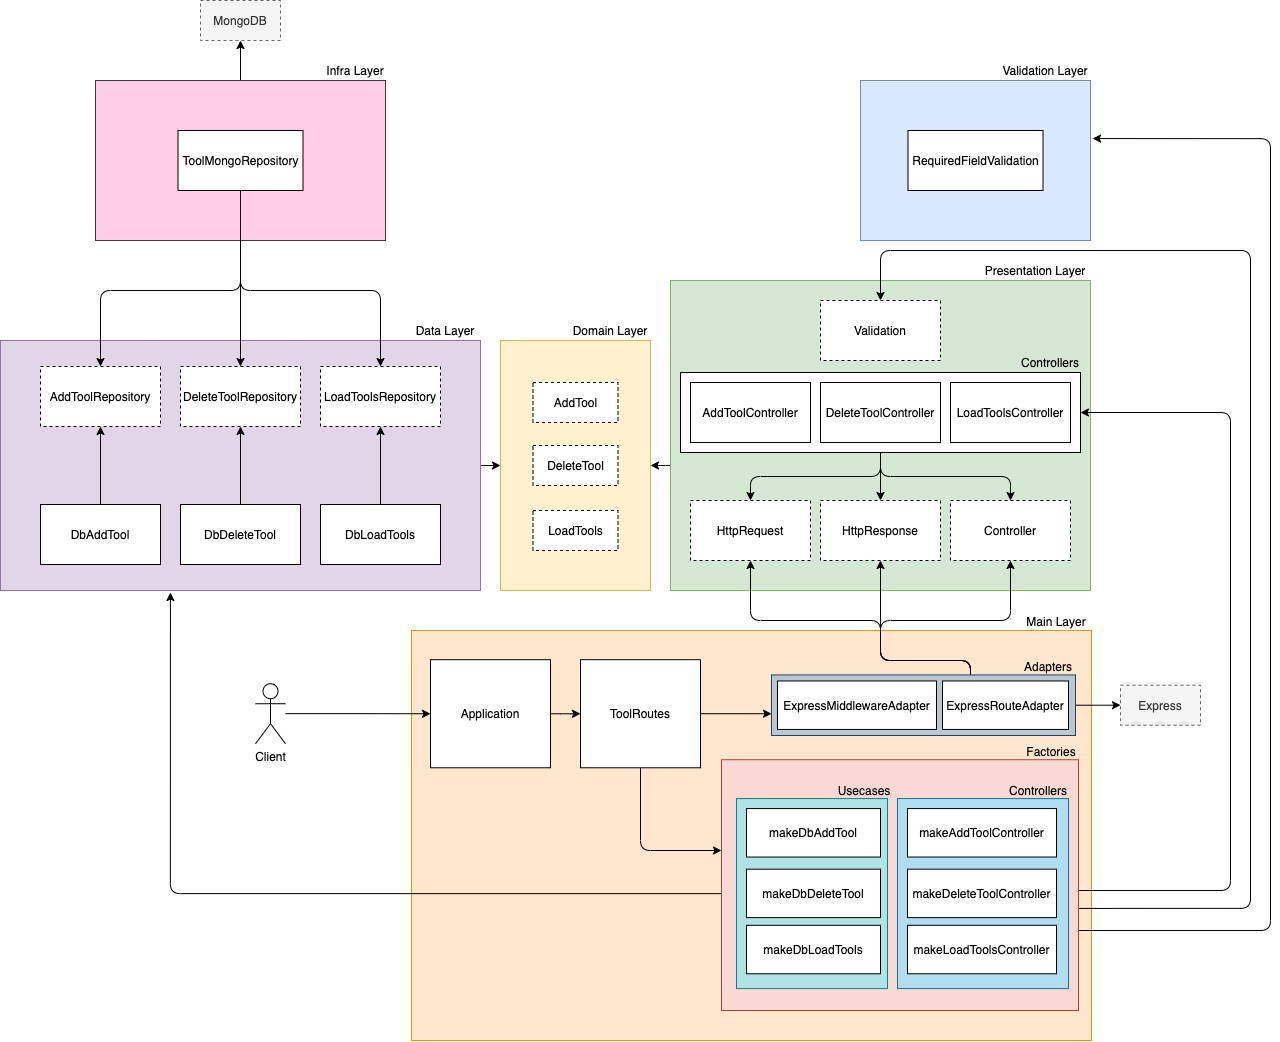

The diagram above was exported from draw.io. Its source (the exported page's mxGraphModel, read from the mxfile embedded in the PNG):
<mxGraphModel dx="3417" dy="1134" grid="0" gridSize="10" guides="1" tooltips="1" connect="1" arrows="1" fold="1" page="1" pageScale="1" pageWidth="690" pageHeight="980" background="#FFFFFF" math="0" shadow="0">
  <root>
    <mxCell id="0" />
    <mxCell id="1" parent="0" />
    <mxCell id="D8f2HKZVTpSXPsmvFKCG-20" style="edgeStyle=orthogonalEdgeStyle;orthogonalLoop=1;jettySize=auto;html=1;entryX=0.5;entryY=1;entryDx=0;entryDy=0;" edge="1" parent="1" source="D8f2HKZVTpSXPsmvFKCG-1" target="D8f2HKZVTpSXPsmvFKCG-16">
      <mxGeometry relative="1" as="geometry">
        <Array as="points">
          <mxPoint x="-918" y="120" />
        </Array>
      </mxGeometry>
    </mxCell>
    <mxCell id="D8f2HKZVTpSXPsmvFKCG-1" value="" style="whiteSpace=wrap;html=1;strokeColor=#36393d;fillColor=#FFCCE6;" vertex="1" parent="1">
      <mxGeometry x="-1063" y="160" width="290" height="160" as="geometry" />
    </mxCell>
    <mxCell id="D8f2HKZVTpSXPsmvFKCG-102" style="edgeStyle=orthogonalEdgeStyle;orthogonalLoop=1;jettySize=auto;html=1;entryX=0;entryY=0.5;entryDx=0;entryDy=0;" edge="1" parent="1" source="D8f2HKZVTpSXPsmvFKCG-2" target="D8f2HKZVTpSXPsmvFKCG-3">
      <mxGeometry relative="1" as="geometry" />
    </mxCell>
    <mxCell id="D8f2HKZVTpSXPsmvFKCG-2" value="" style="whiteSpace=wrap;html=1;fillColor=#e1d5e7;strokeColor=#9673a6;" vertex="1" parent="1">
      <mxGeometry x="-1158" y="420" width="480" height="250" as="geometry" />
    </mxCell>
    <mxCell id="D8f2HKZVTpSXPsmvFKCG-3" value="" style="whiteSpace=wrap;html=1;fillColor=#fff2cc;strokeColor=#d6b656;" vertex="1" parent="1">
      <mxGeometry x="-658" y="420" width="150" height="250" as="geometry" />
    </mxCell>
    <mxCell id="D8f2HKZVTpSXPsmvFKCG-100" style="edgeStyle=orthogonalEdgeStyle;orthogonalLoop=1;jettySize=auto;html=1;" edge="1" parent="1" source="D8f2HKZVTpSXPsmvFKCG-4" target="D8f2HKZVTpSXPsmvFKCG-3">
      <mxGeometry relative="1" as="geometry">
        <Array as="points">
          <mxPoint x="-498" y="545" />
          <mxPoint x="-498" y="545" />
        </Array>
      </mxGeometry>
    </mxCell>
    <mxCell id="D8f2HKZVTpSXPsmvFKCG-4" value="" style="whiteSpace=wrap;html=1;fillColor=#d5e8d4;strokeColor=#82b366;" vertex="1" parent="1">
      <mxGeometry x="-488" y="360" width="420" height="310" as="geometry" />
    </mxCell>
    <mxCell id="D8f2HKZVTpSXPsmvFKCG-7" value="Infra Layer" style="text;html=1;strokeColor=none;fillColor=none;align=center;verticalAlign=middle;whiteSpace=wrap;" vertex="1" parent="1">
      <mxGeometry x="-833" y="140" width="60" height="20" as="geometry" />
    </mxCell>
    <mxCell id="D8f2HKZVTpSXPsmvFKCG-9" value="Data Layer" style="text;html=1;strokeColor=none;fillColor=none;align=center;verticalAlign=middle;whiteSpace=wrap;" vertex="1" parent="1">
      <mxGeometry x="-748" y="400" width="70" height="20" as="geometry" />
    </mxCell>
    <mxCell id="D8f2HKZVTpSXPsmvFKCG-12" value="Domain Layer" style="text;html=1;strokeColor=none;fillColor=none;align=center;verticalAlign=middle;whiteSpace=wrap;" vertex="1" parent="1">
      <mxGeometry x="-588" y="400" width="80" height="20" as="geometry" />
    </mxCell>
    <mxCell id="D8f2HKZVTpSXPsmvFKCG-13" value="Presentation Layer" style="text;html=1;strokeColor=none;fillColor=none;align=center;verticalAlign=middle;whiteSpace=wrap;" vertex="1" parent="1">
      <mxGeometry x="-178" y="340" width="110" height="20" as="geometry" />
    </mxCell>
    <mxCell id="D8f2HKZVTpSXPsmvFKCG-16" value="MongoDB" style="whiteSpace=wrap;html=1;dashed=1;fillColor=#f5f5f5;strokeColor=#666666;fontColor=#333333;" vertex="1" parent="1">
      <mxGeometry x="-958" y="80" width="80" height="40" as="geometry" />
    </mxCell>
    <mxCell id="D8f2HKZVTpSXPsmvFKCG-32" value="" style="group;" vertex="1" connectable="0" parent="1">
      <mxGeometry x="-478" y="432" width="400" height="100" as="geometry" />
    </mxCell>
    <mxCell id="D8f2HKZVTpSXPsmvFKCG-28" value="" style="whiteSpace=wrap;html=1;" vertex="1" parent="D8f2HKZVTpSXPsmvFKCG-32">
      <mxGeometry y="20" width="400" height="80" as="geometry" />
    </mxCell>
    <mxCell id="D8f2HKZVTpSXPsmvFKCG-31" value="Controllers" style="text;html=1;strokeColor=none;fillColor=none;align=center;verticalAlign=middle;whiteSpace=wrap;" vertex="1" parent="D8f2HKZVTpSXPsmvFKCG-32">
      <mxGeometry x="340" width="60" height="20" as="geometry" />
    </mxCell>
    <mxCell id="D8f2HKZVTpSXPsmvFKCG-33" value="AddToolController" style="whiteSpace=wrap;html=1;" vertex="1" parent="D8f2HKZVTpSXPsmvFKCG-32">
      <mxGeometry x="10" y="30" width="120" height="60" as="geometry" />
    </mxCell>
    <mxCell id="D8f2HKZVTpSXPsmvFKCG-39" value="DeleteToolController" style="whiteSpace=wrap;html=1;" vertex="1" parent="D8f2HKZVTpSXPsmvFKCG-32">
      <mxGeometry x="140" y="30" width="120" height="60" as="geometry" />
    </mxCell>
    <mxCell id="D8f2HKZVTpSXPsmvFKCG-40" value="LoadToolsController" style="whiteSpace=wrap;html=1;" vertex="1" parent="D8f2HKZVTpSXPsmvFKCG-32">
      <mxGeometry x="270" y="30" width="120" height="60" as="geometry" />
    </mxCell>
    <mxCell id="D8f2HKZVTpSXPsmvFKCG-41" value="HttpRequest" style="whiteSpace=wrap;html=1;dashed=1;" vertex="1" parent="1">
      <mxGeometry x="-468" y="580" width="120" height="60" as="geometry" />
    </mxCell>
    <mxCell id="D8f2HKZVTpSXPsmvFKCG-42" value="HttpResponse" style="whiteSpace=wrap;html=1;dashed=1;" vertex="1" parent="1">
      <mxGeometry x="-338" y="580" width="120" height="60" as="geometry" />
    </mxCell>
    <mxCell id="D8f2HKZVTpSXPsmvFKCG-43" value="Controller" style="whiteSpace=wrap;html=1;dashed=1;" vertex="1" parent="1">
      <mxGeometry x="-208" y="580" width="120" height="60" as="geometry" />
    </mxCell>
    <mxCell id="D8f2HKZVTpSXPsmvFKCG-44" style="edgeStyle=orthogonalEdgeStyle;orthogonalLoop=1;jettySize=auto;html=1;entryX=0.5;entryY=0;entryDx=0;entryDy=0;" edge="1" parent="1" source="D8f2HKZVTpSXPsmvFKCG-28" target="D8f2HKZVTpSXPsmvFKCG-43">
      <mxGeometry relative="1" as="geometry" />
    </mxCell>
    <mxCell id="D8f2HKZVTpSXPsmvFKCG-45" style="edgeStyle=orthogonalEdgeStyle;orthogonalLoop=1;jettySize=auto;html=1;" edge="1" parent="1" source="D8f2HKZVTpSXPsmvFKCG-28" target="D8f2HKZVTpSXPsmvFKCG-42">
      <mxGeometry relative="1" as="geometry" />
    </mxCell>
    <mxCell id="D8f2HKZVTpSXPsmvFKCG-48" value="" style="group;fillColor=#ffe6cc;strokeColor=#d79b00;container=0;" vertex="1" connectable="0" parent="1">
      <mxGeometry x="-747" y="710" width="680" height="410" as="geometry" />
    </mxCell>
    <mxCell id="D8f2HKZVTpSXPsmvFKCG-59" style="edgeStyle=orthogonalEdgeStyle;orthogonalLoop=1;jettySize=auto;html=1;entryX=0.5;entryY=1;entryDx=0;entryDy=0;" edge="1" parent="1" source="D8f2HKZVTpSXPsmvFKCG-58" target="D8f2HKZVTpSXPsmvFKCG-41">
      <mxGeometry relative="1" as="geometry">
        <Array as="points">
          <mxPoint x="-188" y="740" />
          <mxPoint x="-278" y="740" />
          <mxPoint x="-278" y="700" />
          <mxPoint x="-408" y="700" />
        </Array>
      </mxGeometry>
    </mxCell>
    <mxCell id="D8f2HKZVTpSXPsmvFKCG-61" style="edgeStyle=orthogonalEdgeStyle;orthogonalLoop=1;jettySize=auto;html=1;entryX=0.5;entryY=0;entryDx=0;entryDy=0;" edge="1" parent="1" source="D8f2HKZVTpSXPsmvFKCG-28" target="D8f2HKZVTpSXPsmvFKCG-41">
      <mxGeometry relative="1" as="geometry" />
    </mxCell>
    <mxCell id="D8f2HKZVTpSXPsmvFKCG-62" style="edgeStyle=orthogonalEdgeStyle;orthogonalLoop=1;jettySize=auto;html=1;entryX=0.5;entryY=1;entryDx=0;entryDy=0;" edge="1" parent="1" source="D8f2HKZVTpSXPsmvFKCG-58" target="D8f2HKZVTpSXPsmvFKCG-42">
      <mxGeometry relative="1" as="geometry">
        <Array as="points">
          <mxPoint x="-188" y="740" />
          <mxPoint x="-278" y="740" />
        </Array>
      </mxGeometry>
    </mxCell>
    <mxCell id="D8f2HKZVTpSXPsmvFKCG-63" style="edgeStyle=orthogonalEdgeStyle;orthogonalLoop=1;jettySize=auto;html=1;entryX=0.5;entryY=1;entryDx=0;entryDy=0;" edge="1" parent="1" source="D8f2HKZVTpSXPsmvFKCG-58" target="D8f2HKZVTpSXPsmvFKCG-43">
      <mxGeometry relative="1" as="geometry">
        <Array as="points">
          <mxPoint x="-188" y="740" />
          <mxPoint x="-278" y="740" />
          <mxPoint x="-278" y="700" />
          <mxPoint x="-148" y="700" />
        </Array>
      </mxGeometry>
    </mxCell>
    <mxCell id="D8f2HKZVTpSXPsmvFKCG-65" value="Express" style="whiteSpace=wrap;html=1;dashed=1;fillColor=#f5f5f5;strokeColor=#666666;fontColor=#333333;" vertex="1" parent="1">
      <mxGeometry x="-38" y="764.71" width="80" height="40" as="geometry" />
    </mxCell>
    <mxCell id="D8f2HKZVTpSXPsmvFKCG-71" style="edgeStyle=orthogonalEdgeStyle;orthogonalLoop=1;jettySize=auto;html=1;entryX=1;entryY=0.5;entryDx=0;entryDy=0;exitX=1;exitY=0.463;exitDx=0;exitDy=0;exitPerimeter=0;" edge="1" parent="1" source="D8f2HKZVTpSXPsmvFKCG-136" target="D8f2HKZVTpSXPsmvFKCG-28">
      <mxGeometry relative="1" as="geometry">
        <mxPoint x="82" y="640" as="targetPoint" />
        <Array as="points">
          <mxPoint x="-90" y="970" />
          <mxPoint x="72" y="970" />
          <mxPoint x="72" y="492" />
        </Array>
      </mxGeometry>
    </mxCell>
    <mxCell id="D8f2HKZVTpSXPsmvFKCG-83" style="edgeStyle=orthogonalEdgeStyle;orthogonalLoop=1;jettySize=auto;html=1;" edge="1" parent="1" source="D8f2HKZVTpSXPsmvFKCG-81" target="D8f2HKZVTpSXPsmvFKCG-79">
      <mxGeometry relative="1" as="geometry" />
    </mxCell>
    <mxCell id="D8f2HKZVTpSXPsmvFKCG-81" value="Client" style="shape=umlActor;verticalLabelPosition=bottom;verticalAlign=top;html=1;outlineConnect=0;" vertex="1" parent="1">
      <mxGeometry x="-903" y="763.23" width="30" height="60" as="geometry" />
    </mxCell>
    <mxCell id="D8f2HKZVTpSXPsmvFKCG-90" value="" style="edgeStyle=orthogonalEdgeStyle;orthogonalLoop=1;jettySize=auto;html=1;" edge="1" parent="1" source="D8f2HKZVTpSXPsmvFKCG-56" target="D8f2HKZVTpSXPsmvFKCG-65">
      <mxGeometry relative="1" as="geometry" />
    </mxCell>
    <mxCell id="D8f2HKZVTpSXPsmvFKCG-91" value="AddToolRepository" style="whiteSpace=wrap;html=1;dashed=1;" vertex="1" parent="1">
      <mxGeometry x="-1118" y="446" width="120" height="60" as="geometry" />
    </mxCell>
    <mxCell id="D8f2HKZVTpSXPsmvFKCG-92" value="DeleteToolRepository" style="whiteSpace=wrap;html=1;dashed=1;" vertex="1" parent="1">
      <mxGeometry x="-978" y="446" width="120" height="60" as="geometry" />
    </mxCell>
    <mxCell id="D8f2HKZVTpSXPsmvFKCG-93" value="LoadToolsRepository" style="whiteSpace=wrap;html=1;dashed=1;" vertex="1" parent="1">
      <mxGeometry x="-838" y="446" width="120" height="60" as="geometry" />
    </mxCell>
    <mxCell id="D8f2HKZVTpSXPsmvFKCG-88" value="LoadTools" style="whiteSpace=wrap;html=1;dashed=1;" vertex="1" parent="1">
      <mxGeometry x="-625.5" y="590" width="85" height="40" as="geometry" />
    </mxCell>
    <mxCell id="D8f2HKZVTpSXPsmvFKCG-94" value="DeleteTool" style="whiteSpace=wrap;html=1;dashed=1;" vertex="1" parent="1">
      <mxGeometry x="-625.5" y="525" width="85" height="40" as="geometry" />
    </mxCell>
    <mxCell id="D8f2HKZVTpSXPsmvFKCG-95" value="AddTool" style="whiteSpace=wrap;html=1;dashed=1;" vertex="1" parent="1">
      <mxGeometry x="-625.5" y="462" width="85" height="40" as="geometry" />
    </mxCell>
    <mxCell id="D8f2HKZVTpSXPsmvFKCG-107" style="edgeStyle=orthogonalEdgeStyle;orthogonalLoop=1;jettySize=auto;html=1;" edge="1" parent="1" source="D8f2HKZVTpSXPsmvFKCG-104" target="D8f2HKZVTpSXPsmvFKCG-91">
      <mxGeometry relative="1" as="geometry" />
    </mxCell>
    <mxCell id="D8f2HKZVTpSXPsmvFKCG-104" value="DbAddTool" style="whiteSpace=wrap;html=1;" vertex="1" parent="1">
      <mxGeometry x="-1118" y="584" width="120" height="60" as="geometry" />
    </mxCell>
    <mxCell id="D8f2HKZVTpSXPsmvFKCG-108" style="edgeStyle=orthogonalEdgeStyle;orthogonalLoop=1;jettySize=auto;html=1;entryX=0.5;entryY=1;entryDx=0;entryDy=0;" edge="1" parent="1" source="D8f2HKZVTpSXPsmvFKCG-105" target="D8f2HKZVTpSXPsmvFKCG-92">
      <mxGeometry relative="1" as="geometry" />
    </mxCell>
    <mxCell id="D8f2HKZVTpSXPsmvFKCG-105" value="DbDeleteTool" style="whiteSpace=wrap;html=1;" vertex="1" parent="1">
      <mxGeometry x="-978" y="584" width="120" height="60" as="geometry" />
    </mxCell>
    <mxCell id="D8f2HKZVTpSXPsmvFKCG-109" style="edgeStyle=orthogonalEdgeStyle;orthogonalLoop=1;jettySize=auto;html=1;" edge="1" parent="1" source="D8f2HKZVTpSXPsmvFKCG-106" target="D8f2HKZVTpSXPsmvFKCG-93">
      <mxGeometry relative="1" as="geometry" />
    </mxCell>
    <mxCell id="D8f2HKZVTpSXPsmvFKCG-106" value="DbLoadTools" style="whiteSpace=wrap;html=1;" vertex="1" parent="1">
      <mxGeometry x="-838" y="584" width="120" height="60" as="geometry" />
    </mxCell>
    <mxCell id="D8f2HKZVTpSXPsmvFKCG-111" style="edgeStyle=orthogonalEdgeStyle;orthogonalLoop=1;jettySize=auto;html=1;" edge="1" parent="1" source="D8f2HKZVTpSXPsmvFKCG-110" target="D8f2HKZVTpSXPsmvFKCG-91">
      <mxGeometry relative="1" as="geometry">
        <Array as="points">
          <mxPoint x="-918" y="370" />
          <mxPoint x="-1058" y="370" />
        </Array>
      </mxGeometry>
    </mxCell>
    <mxCell id="D8f2HKZVTpSXPsmvFKCG-112" style="edgeStyle=orthogonalEdgeStyle;orthogonalLoop=1;jettySize=auto;html=1;" edge="1" parent="1" source="D8f2HKZVTpSXPsmvFKCG-110" target="D8f2HKZVTpSXPsmvFKCG-92">
      <mxGeometry relative="1" as="geometry" />
    </mxCell>
    <mxCell id="D8f2HKZVTpSXPsmvFKCG-113" style="edgeStyle=orthogonalEdgeStyle;orthogonalLoop=1;jettySize=auto;html=1;" edge="1" parent="1" source="D8f2HKZVTpSXPsmvFKCG-110" target="D8f2HKZVTpSXPsmvFKCG-93">
      <mxGeometry relative="1" as="geometry">
        <Array as="points">
          <mxPoint x="-918" y="370" />
          <mxPoint x="-778" y="370" />
        </Array>
      </mxGeometry>
    </mxCell>
    <mxCell id="D8f2HKZVTpSXPsmvFKCG-110" value="ToolMongoRepository" style="whiteSpace=wrap;html=1;" vertex="1" parent="1">
      <mxGeometry x="-980.5" y="210" width="125" height="60" as="geometry" />
    </mxCell>
    <mxCell id="D8f2HKZVTpSXPsmvFKCG-148" style="edgeStyle=orthogonalEdgeStyle;orthogonalLoop=1;jettySize=auto;html=1;entryX=0.354;entryY=1.008;entryDx=0;entryDy=0;entryPerimeter=0;" edge="1" parent="1" source="D8f2HKZVTpSXPsmvFKCG-134" target="D8f2HKZVTpSXPsmvFKCG-2">
      <mxGeometry relative="1" as="geometry" />
    </mxCell>
    <mxCell id="D8f2HKZVTpSXPsmvFKCG-151" value="" style="group;" vertex="1" connectable="0" parent="1">
      <mxGeometry x="-298" y="140" width="230" height="180" as="geometry" />
    </mxCell>
    <mxCell id="D8f2HKZVTpSXPsmvFKCG-6" value="" style="whiteSpace=wrap;html=1;fillColor=#dae8fc;strokeColor=#6c8ebf;" vertex="1" parent="D8f2HKZVTpSXPsmvFKCG-151">
      <mxGeometry y="20" width="230" height="160" as="geometry" />
    </mxCell>
    <mxCell id="D8f2HKZVTpSXPsmvFKCG-8" value="Validation Layer" style="text;html=1;strokeColor=none;fillColor=none;align=center;verticalAlign=middle;whiteSpace=wrap;" vertex="1" parent="D8f2HKZVTpSXPsmvFKCG-151">
      <mxGeometry x="140" width="90" height="20" as="geometry" />
    </mxCell>
    <mxCell id="D8f2HKZVTpSXPsmvFKCG-149" value="RequiredFieldValidation" style="whiteSpace=wrap;html=1;" vertex="1" parent="D8f2HKZVTpSXPsmvFKCG-151">
      <mxGeometry x="47.5" y="70" width="135" height="60" as="geometry" />
    </mxCell>
    <mxCell id="D8f2HKZVTpSXPsmvFKCG-152" value="Validation" style="whiteSpace=wrap;html=1;dashed=1;" vertex="1" parent="1">
      <mxGeometry x="-338" y="380" width="120" height="60" as="geometry" />
    </mxCell>
    <mxCell id="D8f2HKZVTpSXPsmvFKCG-154" style="edgeStyle=orthogonalEdgeStyle;orthogonalLoop=1;jettySize=auto;html=1;exitX=1;exitY=0.593;exitDx=0;exitDy=0;exitPerimeter=0;" edge="1" parent="1" source="D8f2HKZVTpSXPsmvFKCG-49" target="D8f2HKZVTpSXPsmvFKCG-152">
      <mxGeometry relative="1" as="geometry">
        <mxPoint x="92" y="460" as="targetPoint" />
        <Array as="points">
          <mxPoint x="92" y="988" />
          <mxPoint x="92" y="330" />
          <mxPoint x="-278" y="330" />
        </Array>
      </mxGeometry>
    </mxCell>
    <mxCell id="D8f2HKZVTpSXPsmvFKCG-155" style="edgeStyle=orthogonalEdgeStyle;orthogonalLoop=1;jettySize=auto;html=1;entryX=1.009;entryY=0.363;entryDx=0;entryDy=0;entryPerimeter=0;" edge="1" parent="1" source="D8f2HKZVTpSXPsmvFKCG-49" target="D8f2HKZVTpSXPsmvFKCG-6">
      <mxGeometry relative="1" as="geometry">
        <mxPoint x="134" y="500" as="targetPoint" />
        <Array as="points">
          <mxPoint x="112" y="1010" />
          <mxPoint x="112" y="218" />
        </Array>
      </mxGeometry>
    </mxCell>
    <mxCell id="D8f2HKZVTpSXPsmvFKCG-14" value="Main Layer" style="text;html=1;strokeColor=none;fillColor=none;align=center;verticalAlign=middle;whiteSpace=wrap;" vertex="1" parent="1">
      <mxGeometry x="-137" y="692.85" width="70" height="16.153846153846157" as="geometry" />
    </mxCell>
    <mxCell id="D8f2HKZVTpSXPsmvFKCG-49" value="" style="whiteSpace=wrap;html=1;fillColor=#fad9d5;strokeColor=#ae4132;" vertex="1" parent="1">
      <mxGeometry x="-437" y="839.23" width="357" height="250.77" as="geometry" />
    </mxCell>
    <mxCell id="D8f2HKZVTpSXPsmvFKCG-50" value="Factories" style="text;html=1;strokeColor=none;fillColor=none;align=center;verticalAlign=middle;whiteSpace=wrap;" vertex="1" parent="1">
      <mxGeometry x="-134" y="823.0769230769231" width="54" height="16.153846153846157" as="geometry" />
    </mxCell>
    <mxCell id="D8f2HKZVTpSXPsmvFKCG-56" value="" style="whiteSpace=wrap;html=1;fillColor=#bac8d3;strokeColor=#23445d;" vertex="1" parent="1">
      <mxGeometry x="-387" y="754.42" width="304" height="60.58" as="geometry" />
    </mxCell>
    <mxCell id="D8f2HKZVTpSXPsmvFKCG-57" value="Adapters" style="text;html=1;strokeColor=none;fillColor=none;align=center;verticalAlign=middle;whiteSpace=wrap;" vertex="1" parent="1">
      <mxGeometry x="-137" y="738.2692307692307" width="54" height="16.153846153846157" as="geometry" />
    </mxCell>
    <mxCell id="D8f2HKZVTpSXPsmvFKCG-58" value="ExpressRouteAdapter" style="whiteSpace=wrap;html=1;" vertex="1" parent="1">
      <mxGeometry x="-216" y="760.4807692307693" width="126" height="48.46153846153847" as="geometry" />
    </mxCell>
    <mxCell id="D8f2HKZVTpSXPsmvFKCG-77" style="edgeStyle=orthogonalEdgeStyle;orthogonalLoop=1;jettySize=auto;html=1;" edge="1" parent="1" source="D8f2HKZVTpSXPsmvFKCG-74" target="D8f2HKZVTpSXPsmvFKCG-49">
      <mxGeometry x="-747" y="710" as="geometry">
        <Array as="points">
          <mxPoint x="-518" y="930" />
        </Array>
      </mxGeometry>
    </mxCell>
    <mxCell id="D8f2HKZVTpSXPsmvFKCG-78" style="edgeStyle=orthogonalEdgeStyle;orthogonalLoop=1;jettySize=auto;html=1;" edge="1" parent="1" source="D8f2HKZVTpSXPsmvFKCG-74" target="D8f2HKZVTpSXPsmvFKCG-56">
      <mxGeometry x="-747" y="710" as="geometry">
        <Array as="points">
          <mxPoint x="-368" y="793" />
          <mxPoint x="-368" y="793" />
        </Array>
      </mxGeometry>
    </mxCell>
    <mxCell id="D8f2HKZVTpSXPsmvFKCG-74" value="ToolRoutes" style="whiteSpace=wrap;html=1;" vertex="1" parent="1">
      <mxGeometry x="-578" y="739.19" width="120" height="108.08" as="geometry" />
    </mxCell>
    <mxCell id="D8f2HKZVTpSXPsmvFKCG-80" style="edgeStyle=orthogonalEdgeStyle;orthogonalLoop=1;jettySize=auto;html=1;entryX=0;entryY=0.5;entryDx=0;entryDy=0;" edge="1" parent="1" source="D8f2HKZVTpSXPsmvFKCG-79" target="D8f2HKZVTpSXPsmvFKCG-74">
      <mxGeometry x="-747" y="710" as="geometry" />
    </mxCell>
    <mxCell id="D8f2HKZVTpSXPsmvFKCG-79" value="Application" style="whiteSpace=wrap;html=1;" vertex="1" parent="1">
      <mxGeometry x="-728" y="739.19" width="120" height="108.08" as="geometry" />
    </mxCell>
    <mxCell id="D8f2HKZVTpSXPsmvFKCG-89" value="ExpressMiddlewareAdapter" style="whiteSpace=wrap;html=1;" vertex="1" parent="1">
      <mxGeometry x="-381" y="760.48" width="159" height="48.46" as="geometry" />
    </mxCell>
    <mxCell id="D8f2HKZVTpSXPsmvFKCG-139" value="" style="group;" vertex="1" connectable="0" parent="1">
      <mxGeometry x="-422" y="861.926923076923" width="155" height="206.15307692307692" as="geometry" />
    </mxCell>
    <mxCell id="D8f2HKZVTpSXPsmvFKCG-134" value="" style="whiteSpace=wrap;html=1;fillColor=#b0e3e6;strokeColor=#0e8088;" vertex="1" parent="D8f2HKZVTpSXPsmvFKCG-139">
      <mxGeometry y="16.153076923076924" width="151" height="190" as="geometry" />
    </mxCell>
    <mxCell id="D8f2HKZVTpSXPsmvFKCG-131" value="makeDbAddTool" style="whiteSpace=wrap;html=1;" vertex="1" parent="D8f2HKZVTpSXPsmvFKCG-139">
      <mxGeometry x="10" y="26.153076923076924" width="134" height="48.46" as="geometry" />
    </mxCell>
    <mxCell id="D8f2HKZVTpSXPsmvFKCG-132" value="makeDbDeleteTool" style="whiteSpace=wrap;html=1;" vertex="1" parent="D8f2HKZVTpSXPsmvFKCG-139">
      <mxGeometry x="10" y="86.73307692307696" width="134" height="48.46" as="geometry" />
    </mxCell>
    <mxCell id="D8f2HKZVTpSXPsmvFKCG-133" value="makeDbLoadTools" style="whiteSpace=wrap;html=1;" vertex="1" parent="D8f2HKZVTpSXPsmvFKCG-139">
      <mxGeometry x="10" y="142.88307692307694" width="134" height="48.46" as="geometry" />
    </mxCell>
    <mxCell id="D8f2HKZVTpSXPsmvFKCG-135" value="Usecases" style="text;html=1;strokeColor=none;fillColor=none;align=center;verticalAlign=middle;whiteSpace=wrap;" vertex="1" parent="D8f2HKZVTpSXPsmvFKCG-139">
      <mxGeometry x="101" width="54" height="16.153846153846157" as="geometry" />
    </mxCell>
    <mxCell id="D8f2HKZVTpSXPsmvFKCG-140" value="" style="group;" vertex="1" connectable="0" parent="1">
      <mxGeometry x="-261" y="861.9300000000001" width="171" height="206.15" as="geometry" />
    </mxCell>
    <mxCell id="D8f2HKZVTpSXPsmvFKCG-136" value="" style="whiteSpace=wrap;html=1;fillColor=#b1ddf0;strokeColor=#10739e;" vertex="1" parent="D8f2HKZVTpSXPsmvFKCG-140">
      <mxGeometry y="16.150000000000006" width="171" height="190" as="geometry" />
    </mxCell>
    <mxCell id="D8f2HKZVTpSXPsmvFKCG-67" value="makeAddToolController" style="whiteSpace=wrap;html=1;" vertex="1" parent="D8f2HKZVTpSXPsmvFKCG-140">
      <mxGeometry x="10" y="26.149230769230797" width="149" height="48.46153846153847" as="geometry" />
    </mxCell>
    <mxCell id="D8f2HKZVTpSXPsmvFKCG-69" value="makeDeleteToolController" style="whiteSpace=wrap;html=1;" vertex="1" parent="D8f2HKZVTpSXPsmvFKCG-140">
      <mxGeometry x="10" y="86.72615384615384" width="149" height="48.46153846153847" as="geometry" />
    </mxCell>
    <mxCell id="D8f2HKZVTpSXPsmvFKCG-70" value="makeLoadToolsController" style="whiteSpace=wrap;html=1;" vertex="1" parent="D8f2HKZVTpSXPsmvFKCG-140">
      <mxGeometry x="10" y="142.88461538461544" width="149" height="48.46153846153847" as="geometry" />
    </mxCell>
    <mxCell id="D8f2HKZVTpSXPsmvFKCG-138" value="Controllers" style="text;html=1;strokeColor=none;fillColor=none;align=center;verticalAlign=middle;whiteSpace=wrap;" vertex="1" parent="D8f2HKZVTpSXPsmvFKCG-140">
      <mxGeometry x="111" width="60" height="16.15" as="geometry" />
    </mxCell>
  </root>
</mxGraphModel>